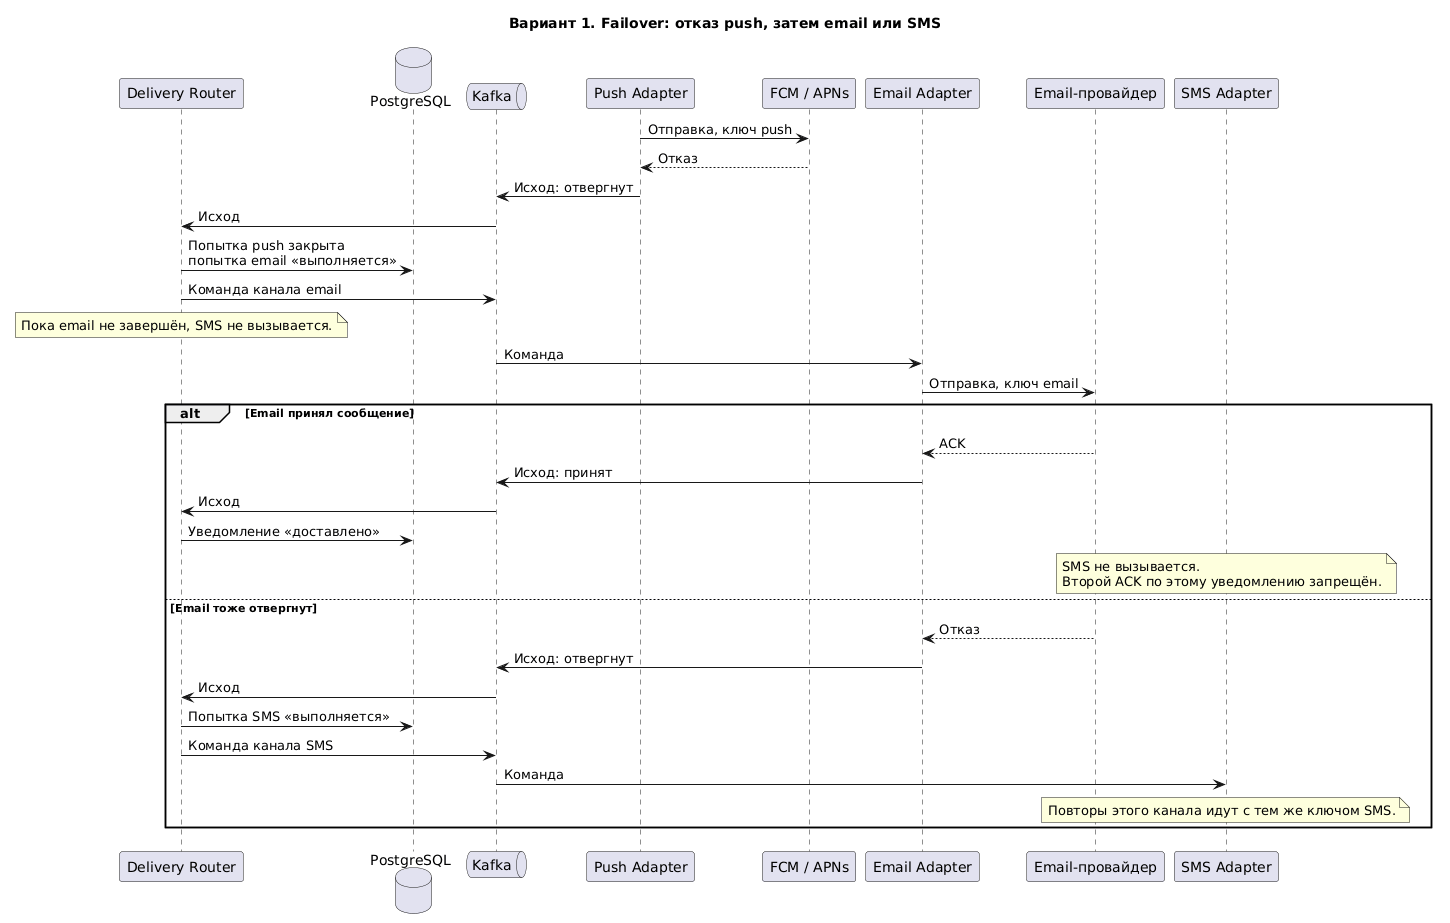

The diagram above was rendered by PlantUML. Its source (embedded in the PNG):
@startuml
title Вариант 1. Failover: отказ push, затем email или SMS

participant "Delivery Router" as router
database "PostgreSQL" as pg
queue "Kafka" as kafka
participant "Push Adapter" as push
participant "FCM / APNs" as fcm
participant "Email Adapter" as email
participant "Email-провайдер" as esp
participant "SMS Adapter" as sms

push -> fcm: Отправка, ключ push
fcm --> push: Отказ
push -> kafka: Исход: отвергнут
kafka -> router: Исход
router -> pg: Попытка push закрыта\nпопытка email «выполняется»
router -> kafka: Команда канала email
note over router
  Пока email не завершён, SMS не вызывается.
end note

kafka -> email: Команда
email -> esp: Отправка, ключ email

alt Email принял сообщение
  esp --> email: ACK
  email -> kafka: Исход: принят
  kafka -> router: Исход
  router -> pg: Уведомление «доставлено»
  note over sms
    SMS не вызывается.
    Второй ACK по этому уведомлению запрещён.
  end note
else Email тоже отвергнут
  esp --> email: Отказ
  email -> kafka: Исход: отвергнут
  kafka -> router: Исход
  router -> pg: Попытка SMS «выполняется»
  router -> kafka: Команда канала SMS
  kafka -> sms: Команда
  note over sms
    Повторы этого канала идут с тем же ключом SMS.
  end note
end

@enduml